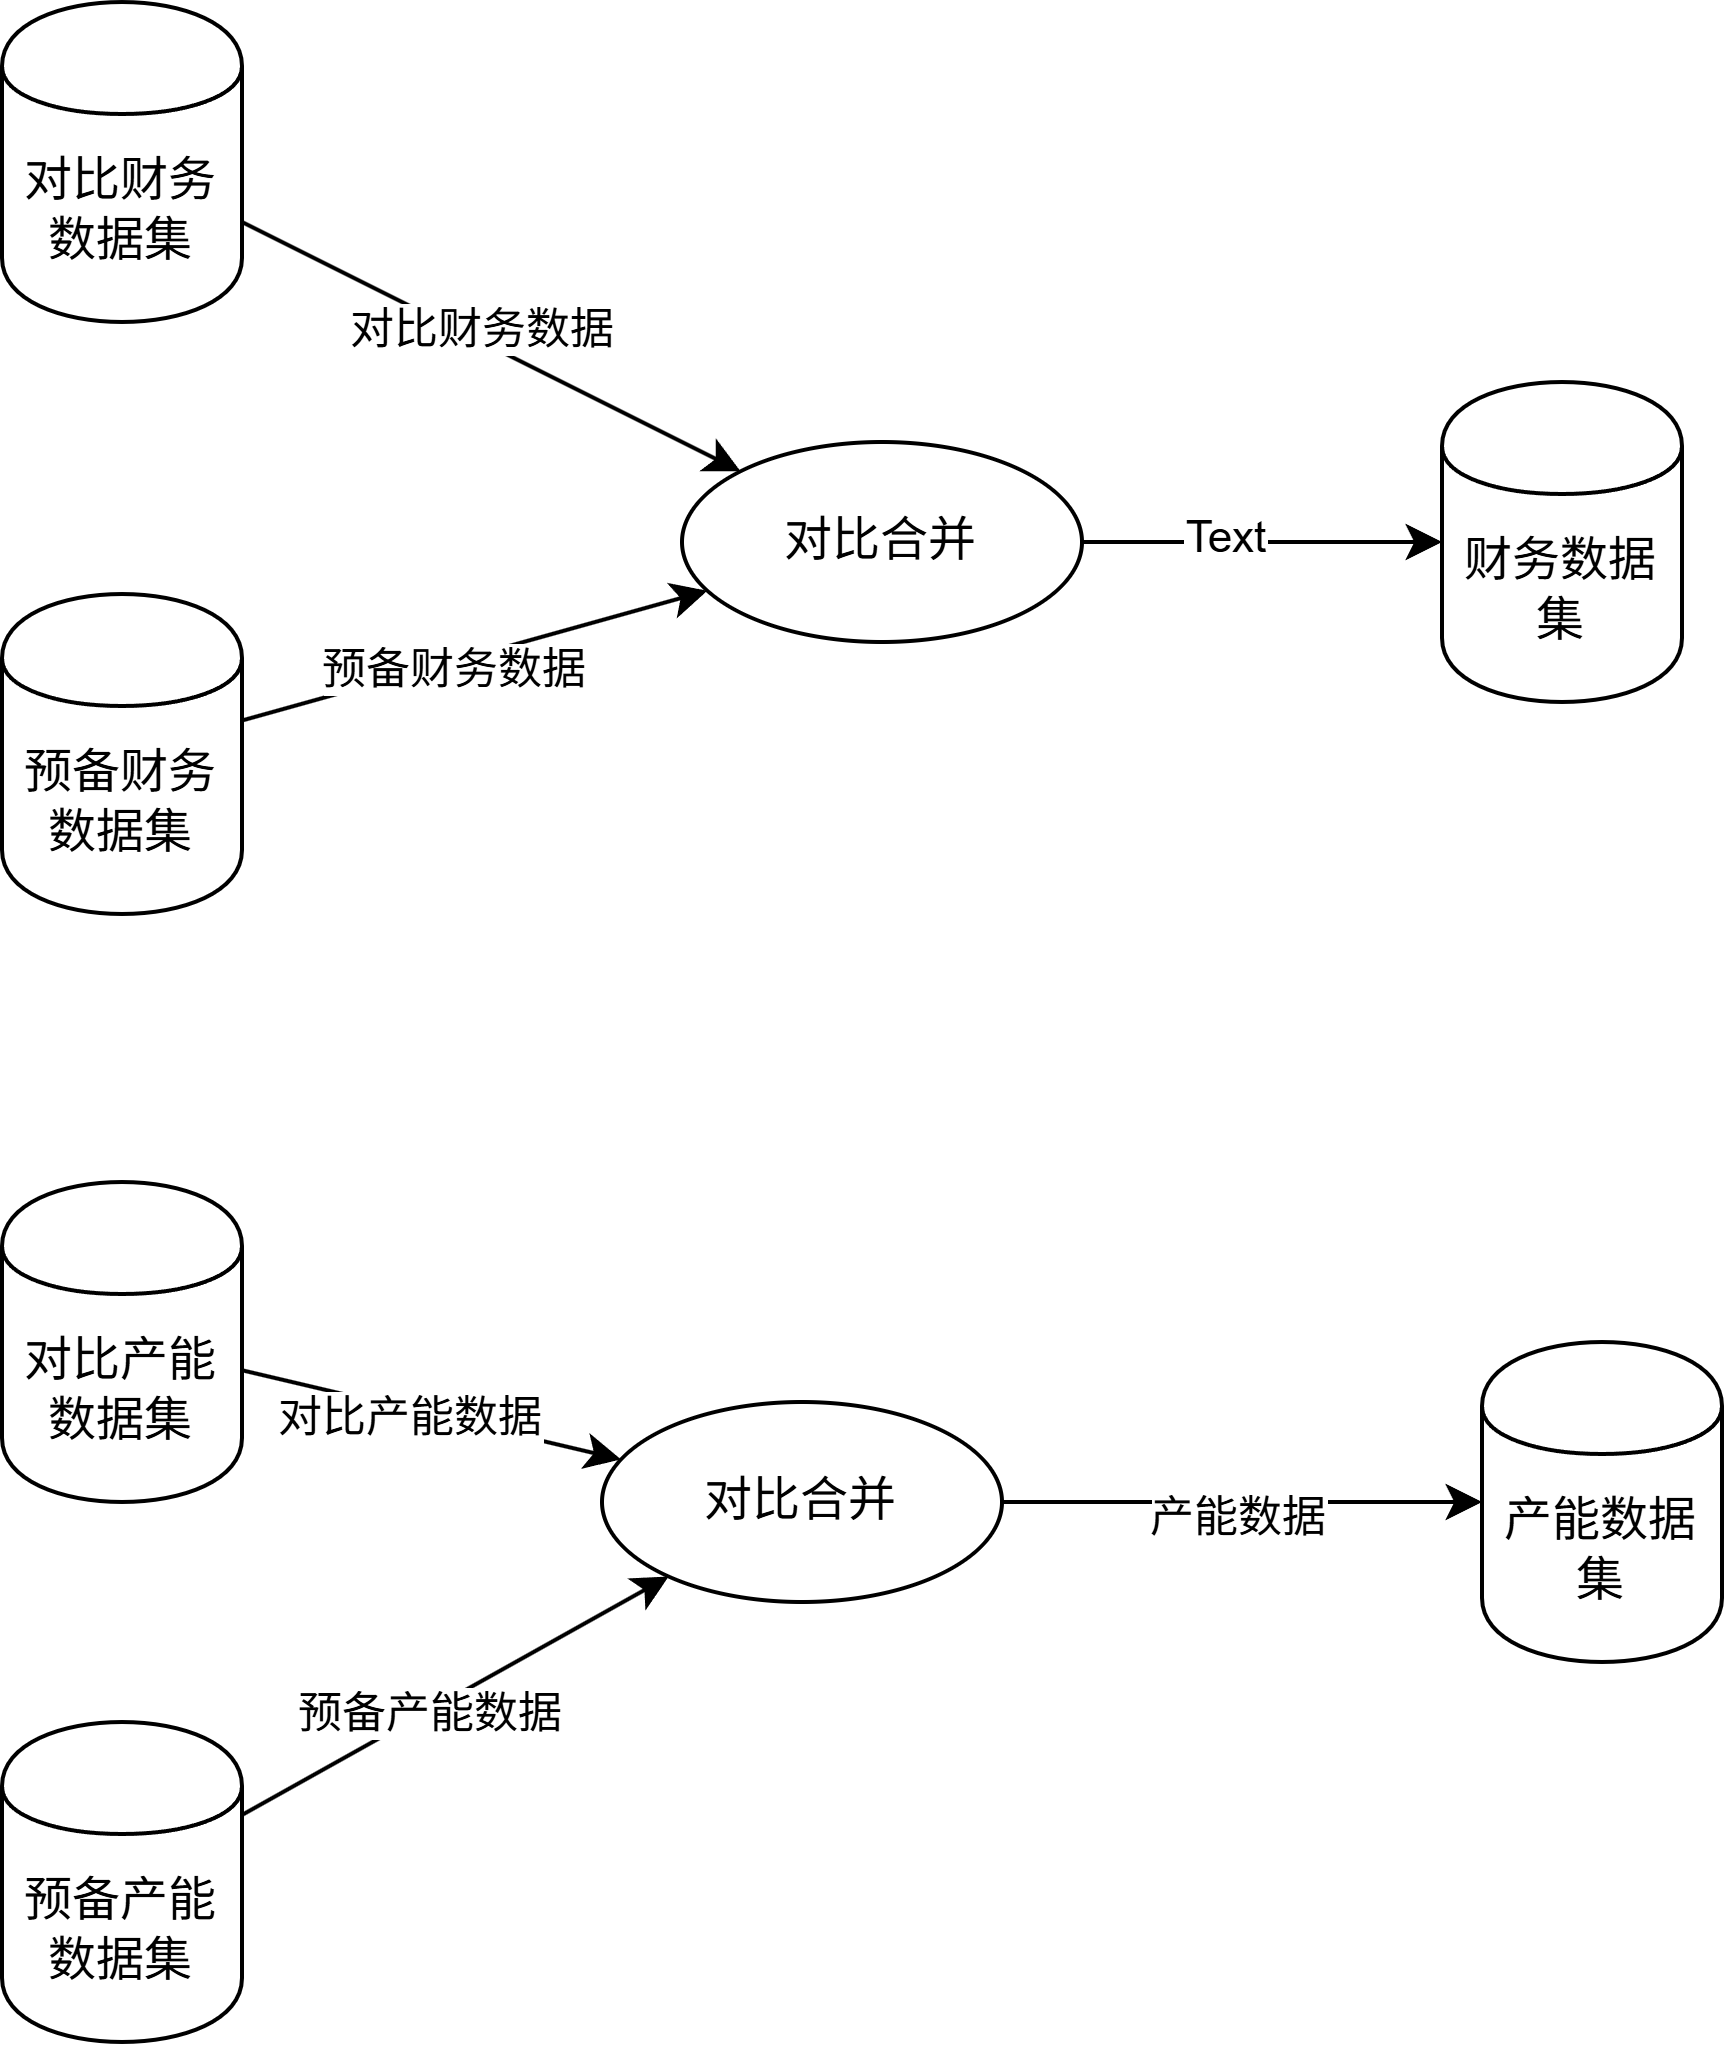

The diagram above was exported from draw.io. Its source (the exported page's mxGraphModel, read from the mxfile embedded in the PNG):
<mxGraphModel dx="1030" dy="626" grid="1" gridSize="10" guides="1" tooltips="1" connect="1" arrows="1" fold="1" page="1" pageScale="1" pageWidth="827" pageHeight="1169" math="0" shadow="0">
  <root>
    <mxCell id="0" />
    <mxCell id="1" parent="0" />
    <mxCell id="CtNDACw8f7WvAs1DRNxU-1" parent="1" style="shape=cylinder;whiteSpace=wrap;html=1;boundedLbl=1;backgroundOutline=1;" value="预备产能数据集" vertex="1">
      <mxGeometry height="80" width="60" x="170" y="520" as="geometry" />
    </mxCell>
    <mxCell id="CtNDACw8f7WvAs1DRNxU-2" parent="1" style="shape=cylinder;whiteSpace=wrap;html=1;boundedLbl=1;backgroundOutline=1;" value="对比产能数据集" vertex="1">
      <mxGeometry height="80" width="60" x="170" y="385" as="geometry" />
    </mxCell>
    <mxCell id="CtNDACw8f7WvAs1DRNxU-3" parent="1" style="shape=cylinder;whiteSpace=wrap;html=1;boundedLbl=1;backgroundOutline=1;" value="预备财务数据集" vertex="1">
      <mxGeometry height="80" width="60" x="170" y="238" as="geometry" />
    </mxCell>
    <mxCell id="CtNDACw8f7WvAs1DRNxU-4" parent="1" style="shape=cylinder;whiteSpace=wrap;html=1;boundedLbl=1;backgroundOutline=1;" value="对比财务数据集" vertex="1">
      <mxGeometry height="80" width="60" x="170" y="90" as="geometry" />
    </mxCell>
    <mxCell id="CtNDACw8f7WvAs1DRNxU-5" edge="1" parent="1" source="CtNDACw8f7WvAs1DRNxU-4" style="endArrow=classic;html=1;rounded=0;" target="CtNDACw8f7WvAs1DRNxU-10" value="">
      <mxGeometry height="50" relative="1" width="50" as="geometry">
        <mxPoint x="390" y="320" as="sourcePoint" />
        <mxPoint x="360" y="190" as="targetPoint" />
      </mxGeometry>
    </mxCell>
    <mxCell id="CtNDACw8f7WvAs1DRNxU-15" connectable="0" parent="CtNDACw8f7WvAs1DRNxU-5" style="edgeLabel;html=1;align=center;verticalAlign=middle;resizable=0;points=[];" value="对比财务数据" vertex="1">
      <mxGeometry relative="1" x="-0.0732" y="3" as="geometry">
        <mxPoint as="offset" />
      </mxGeometry>
    </mxCell>
    <mxCell id="CtNDACw8f7WvAs1DRNxU-6" edge="1" parent="1" source="CtNDACw8f7WvAs1DRNxU-3" style="endArrow=classic;html=1;rounded=0;" target="CtNDACw8f7WvAs1DRNxU-10" value="">
      <mxGeometry height="50" relative="1" width="50" as="geometry">
        <mxPoint x="390" y="320" as="sourcePoint" />
        <mxPoint x="360" y="250" as="targetPoint" />
      </mxGeometry>
    </mxCell>
    <mxCell id="CtNDACw8f7WvAs1DRNxU-16" connectable="0" parent="CtNDACw8f7WvAs1DRNxU-6" style="edgeLabel;html=1;align=center;verticalAlign=middle;resizable=0;points=[];" value="预备财务数据" vertex="1">
      <mxGeometry relative="1" x="-0.1117" y="-1" as="geometry">
        <mxPoint as="offset" />
      </mxGeometry>
    </mxCell>
    <mxCell id="CtNDACw8f7WvAs1DRNxU-7" edge="1" parent="1" source="CtNDACw8f7WvAs1DRNxU-2" style="endArrow=classic;html=1;rounded=0;" target="CtNDACw8f7WvAs1DRNxU-9" value="">
      <mxGeometry height="50" relative="1" width="50" as="geometry">
        <Array as="points" />
        <mxPoint x="390" y="320" as="sourcePoint" />
        <mxPoint x="360" y="440" as="targetPoint" />
      </mxGeometry>
    </mxCell>
    <mxCell id="CtNDACw8f7WvAs1DRNxU-17" connectable="0" parent="CtNDACw8f7WvAs1DRNxU-7" style="edgeLabel;html=1;align=center;verticalAlign=middle;resizable=0;points=[];" value="对比产能数据" vertex="1">
      <mxGeometry relative="1" x="-0.1267" y="-2" as="geometry">
        <mxPoint as="offset" />
      </mxGeometry>
    </mxCell>
    <mxCell id="CtNDACw8f7WvAs1DRNxU-8" edge="1" parent="1" source="CtNDACw8f7WvAs1DRNxU-1" style="endArrow=classic;html=1;rounded=0;" target="CtNDACw8f7WvAs1DRNxU-9" value="">
      <mxGeometry height="50" relative="1" width="50" as="geometry">
        <mxPoint x="390" y="320" as="sourcePoint" />
        <mxPoint x="360" y="470" as="targetPoint" />
      </mxGeometry>
    </mxCell>
    <mxCell id="CtNDACw8f7WvAs1DRNxU-18" connectable="0" parent="CtNDACw8f7WvAs1DRNxU-8" style="edgeLabel;html=1;align=center;verticalAlign=middle;resizable=0;points=[];" value="预备产能数据" vertex="1">
      <mxGeometry relative="1" x="-0.1364" as="geometry">
        <mxPoint as="offset" />
      </mxGeometry>
    </mxCell>
    <mxCell id="CtNDACw8f7WvAs1DRNxU-9" parent="1" style="shape=ellipse;html=1;dashed=0;whiteSpace=wrap;perimeter=ellipsePerimeter;" value="对比合并" vertex="1">
      <mxGeometry height="50" width="100" x="320" y="440" as="geometry" />
    </mxCell>
    <mxCell id="CtNDACw8f7WvAs1DRNxU-10" parent="1" style="shape=ellipse;html=1;dashed=0;whiteSpace=wrap;perimeter=ellipsePerimeter;" value="对比合并" vertex="1">
      <mxGeometry height="50" width="100" x="340" y="200" as="geometry" />
    </mxCell>
    <mxCell id="CtNDACw8f7WvAs1DRNxU-11" edge="1" parent="1" source="CtNDACw8f7WvAs1DRNxU-10" style="endArrow=classic;html=1;rounded=0;" target="CtNDACw8f7WvAs1DRNxU-14" value="">
      <mxGeometry height="50" relative="1" width="50" as="geometry">
        <mxPoint x="390" y="320" as="sourcePoint" />
        <mxPoint x="540" y="220" as="targetPoint" />
      </mxGeometry>
    </mxCell>
    <mxCell id="CtNDACw8f7WvAs1DRNxU-20" connectable="0" parent="CtNDACw8f7WvAs1DRNxU-11" style="edgeLabel;html=1;align=center;verticalAlign=middle;resizable=0;points=[];" value="Text" vertex="1">
      <mxGeometry relative="1" x="-0.2222" y="2" as="geometry">
        <mxPoint as="offset" />
      </mxGeometry>
    </mxCell>
    <mxCell id="CtNDACw8f7WvAs1DRNxU-12" edge="1" parent="1" source="CtNDACw8f7WvAs1DRNxU-9" style="endArrow=classic;html=1;rounded=0;exitX=1;exitY=0.5;exitDx=0;exitDy=0;" target="CtNDACw8f7WvAs1DRNxU-13" value="">
      <mxGeometry height="50" relative="1" width="50" as="geometry">
        <Array as="points" />
        <mxPoint x="390" y="320" as="sourcePoint" />
        <mxPoint x="550" y="465" as="targetPoint" />
      </mxGeometry>
    </mxCell>
    <mxCell id="CtNDACw8f7WvAs1DRNxU-19" connectable="0" parent="CtNDACw8f7WvAs1DRNxU-12" style="edgeLabel;html=1;align=center;verticalAlign=middle;resizable=0;points=[];" value="产能数据" vertex="1">
      <mxGeometry relative="1" x="-0.0333" y="-3" as="geometry">
        <mxPoint as="offset" />
      </mxGeometry>
    </mxCell>
    <mxCell id="CtNDACw8f7WvAs1DRNxU-13" parent="1" style="shape=cylinder;whiteSpace=wrap;html=1;boundedLbl=1;backgroundOutline=1;" value="产能数据集" vertex="1">
      <mxGeometry height="80" width="60" x="540" y="425" as="geometry" />
    </mxCell>
    <mxCell id="CtNDACw8f7WvAs1DRNxU-14" parent="1" style="shape=cylinder;whiteSpace=wrap;html=1;boundedLbl=1;backgroundOutline=1;" value="财务数据集" vertex="1">
      <mxGeometry height="80" width="60" x="530" y="185" as="geometry" />
    </mxCell>
  </root>
</mxGraphModel>